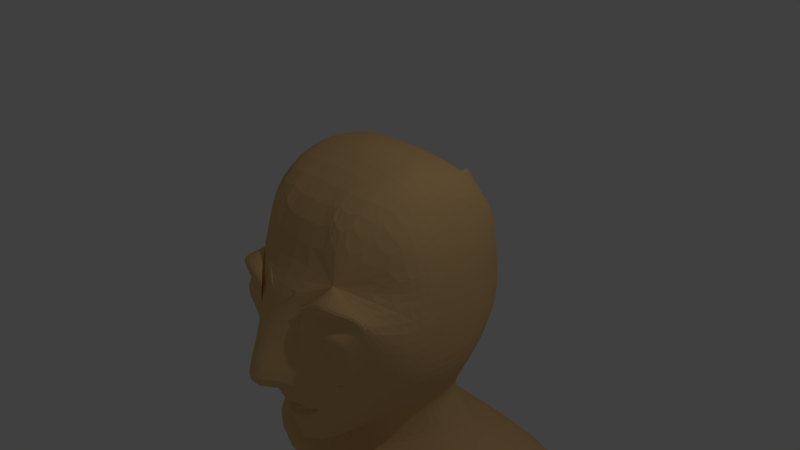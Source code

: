 # Source: shan.blend  (saved by Blender 2.78.0; exported with 4.5.12 LTS)
import bpy
from mathutils import Matrix  # noqa: F401  (used for matrix-valued properties, if any)

bpy.ops.wm.read_factory_settings(use_empty=True)
scene = bpy.context.scene
scene.name = 'Scene'

# ---- collections
col_collection_1 = bpy.data.collections.new('Collection 1'); scene.collection.children.link(col_collection_1)

# ---- materials (node trees are filled in below, after node groups)
mat_face = bpy.data.materials.new('face')
mat_face.alpha_threshold = 0.0
mat_face.use_transparent_shadow = False
mat_face.diffuse_color = (0.8, 0.5118, 0.2289, 1.0)
mat_face.roughness = 0.5
mat_face.line_color = (0.0, 0.0, 0.0, 1.0)
mat_eye = bpy.data.materials.new('eye')
mat_eye.alpha_threshold = 0.0
mat_eye.use_transparent_shadow = False
mat_eye.diffuse_color = (0.7744, 0.8, 0.4848, 1.0)
mat_eye.roughness = 0.5

# ---- material node trees

# ---- world
world_world = bpy.data.worlds.new('World'); scene.world = world_world
world_world.color = (0.05088, 0.05088, 0.05088)
world_world.use_sun_shadow = False
world_world.sun_shadow_jitter_overblur = 0.0
world_world.cycles.sampling_method = 'MANUAL'

# ---- cameras
cam_camera = bpy.data.cameras.new('Camera')
cam_camera.clip_end = 100.0
cam_camera.lens = 35.0
cam_camera.sensor_width = 32.0
cam_camera.sensor_height = 18.0
cam_camera.ortho_scale = 7.314
cam_camera.dof.focus_distance = 0.0
cam_camera.dof.aperture_fstop = 128.0

# ---- lights
light_lamp = bpy.data.lights.new('Lamp', 'POINT')
light_lamp.transmission_factor = 0.0
light_lamp.cutoff_distance = 30.0
light_lamp.energy = 100.0
light_lamp.shadow_buffer_clip_start = 1.001
light_lamp.shadow_soft_size = 0.1
light_lamp.shadow_maximum_resolution = 0.006
light_lamp.use_absolute_resolution = True

# ---- meshes
me_cube = bpy.data.meshes.new('Cube')
me_cube.from_pydata([(0.0, -0.002131, -1.28), (0.3964, 0.111, -1.079), (0.0, -0.7265, -1.284), (0.0, 1.723, -1.773), (0.6038, 0.4543, -1.034), (0.0, 0.1214, 1.665), (0.0, 0.4577, 1.64), (0.0, -0.7978, 0.5724), (0.3626, 0.1222, 1.626), (0.3995, 0.5172, 1.597), (0.9794, 0.6842, 0.01122), (0.9695, 0.1654, 0.7986), (0.9274, 0.5693, -0.4333), (0.9758, 0.6235, 0.8646), (0.5351, -0.3142, -0.7722), (0.0, -0.8592, 0.3237), (0.6176, -0.4019, -0.3742), (1.599, 0.702, -1.842), (1.039, 0.6491, -1.592), (0.0, 1.361, 0.006289), (0.4782, 1.33, 0.008753), (0.0, 1.226, -0.4085), (0.7387, 0.5295, -1.348), (0.0, 1.33, 0.464), (0.4594, 1.3, 0.4151), (0.4636, 1.176, -0.3977), (0.6718, 0.4979, -1.192), (1.595, -0.1224, -1.828), (0.5644, 0.9418, -0.909), (0.0, 1.083, -0.8839), (1.096, 0.2648, -1.623), (0.7606, 1.07, -0.3227), (0.8049, 1.23, 0.01053), (0.7606, 1.236, 0.4144), (0.4768, 0.1803, -1.451), (0.3289, 0.0886, -1.348), (0.0, -0.6111, -1.839), (0.0, -0.4163, -1.656), (0.0, -0.04206, -1.556), (0.0, 0.0882, -1.415), (1.608, 1.592, -1.662), (0.8467, 1.116, -1.52), (0.7584, 1.024, -1.337), (0.6464, 0.9564, -1.109), (0.8724, 0.6164, 1.262), (0.8868, 0.181, 1.232), (0.8858, -0.2426, 1.05), (0.4699, 1.202, 0.9634), (0.0, 1.162, -1.099), (0.0, 1.264, -1.31), (0.0, 1.38, -1.499), (0.0, 1.854, -2.052), (1.656, 1.718, -1.989), (0.0, 0.9013, -1.931), (1.66, 0.8282, -2.125), (0.0, 1.22, 1.002), (1.601, 0.01216, -2.114), (0.0, -0.4735, -2.119), (0.6049, 0.6862, -0.9843), (0.0, 0.8343, 1.519), (0.4228, 0.8378, 1.502), (0.894, 0.9572, -0.00439), (0.856, 0.8374, -0.4441), (0.9264, 0.9285, 0.7573), (1.603, 1.147, -1.752), (0.6602, 0.7271, -1.151), (0.9426, 0.8826, -1.556), (0.7492, 0.7766, -1.342), (0.8618, 0.9247, 1.179), (0.0, 1.378, -1.992), (1.658, 1.273, -2.057), (0.7054, 0.4496, -0.8113), (0.7134, 0.5398, 1.452), (0.6624, 0.1224, 1.533), (0.6586, 1.28, 0.009642), (0.6243, 1.268, 0.4148), (0.6279, 1.123, -0.3602), (0.64, 0.93, -0.7787), (0.6412, 0.8558, 1.437), (0.6903, 0.6863, -0.8083), (0.1536, -1.196, -0.2594), (0.2989, -0.9273, -0.3104), (0.7979, 1.193, 0.88), (0.0, -1.296, -0.2357), (0.5497, 0.1215, 1.599), (0.6144, 0.5156, 1.512), (0.0, -0.2212, -1.154), (0.2764, -0.8118, 0.3675), (0.3322, -0.1334, -1.125), (0.2748, -0.6376, 1.228), (0.9748, -0.1803, 0.01561), (0.945, -0.1693, 0.6906), (0.7578, -0.1706, -0.4022), (0.7288, -0.3154, 1.189), (0.5577, -0.1617, -0.7876), (0.2047, -0.4402, -1.201), (0.5616, 0.1164, -0.8057), (0.5421, 1.284, 0.415), (0.959, 0.1425, 0.03216), (0.5482, 1.149, -0.3784), (0.5176, -0.5437, 1.222), (0.5666, 0.8425, 1.462), (0.5751, 1.303, 0.00923), (0.0, -0.5956, 1.241), (0.152, -0.7627, -0.5945), (0.541, -0.5281, -0.3588), (0.0, -0.8825, -0.3465), (0.4348, -0.482, -0.7181), (0.208, -0.5778, -0.8997), (0.0, -0.7419, -0.957), (0.3045, -0.6489, -0.6129), (0.2031, -0.6784, -0.7452), (0.2396, -0.7503, -0.6337), (0.0, -0.7801, -0.7912), (0.0, -0.8183, -0.6253), (0.1262, -0.6866, -0.7786), (0.7117, -0.5774, 0.37), (0.6492, -0.7259, 0.5321), (0.5282, -0.7854, 0.5615), (0.4418, -0.7918, 0.5335), (0.482, -0.7801, 0.2921), (0.639, -0.7198, 0.323), (0.7222, -0.5969, 0.48), (0.8558, 0.1295, -0.475), (0.6328, 1.198, 0.9367), (0.5544, 1.2, 0.9496), (0.56, 0.8418, 1.463), (0.9885, 0.6403, 0.5794), (0.464, 1.308, 0.3151), (0.0, 1.338, 0.3427), (0.7708, 1.235, 0.3217), (0.9139, 0.9357, 0.4982), (0.6325, 1.271, 0.3185), (0.9325, -0.1744, 0.4901), (0.5501, 1.289, 0.3169), (0.9767, 0.1573, 0.5548), (0.4738, -0.7731, 0.2207), (0.1347, -0.8501, 0.3127), (0.3901, -0.7811, 0.6084), (0.6906, -0.721, 0.6257), (0.5246, -0.7778, 0.6611), (0.6998, -0.7057, 0.2602), (0.8745, -0.5189, 0.4643), (0.7499, -0.5656, 0.3137), (0.1329, -0.7838, 0.6323), (0.2346, -0.8209, 0.3489), (0.269, -0.8018, 0.4911), (0.3048, -0.7912, 0.4608), (0.3255, -0.8029, 0.281), (0.7795, -0.5726, 0.4303), (0.79, -0.6174, 0.5578), (0.3587, -0.7964, 0.3214), (0.3589, -0.8284, -0.3224), (0.5359, -0.4377, -0.5278), (0.1295, -0.6616, -0.8265), (0.0, -0.768, -0.8434), (0.1633, -0.7804, -0.5446), (0.2565, -0.764, -0.5856), (0.4058, -0.6141, -0.5672), (0.2262, -0.6476, -0.782), (0.0, -0.8304, -0.5728), (0.1184, -0.7039, -0.6017), (0.2167, -0.6252, -0.6183), (0.163, -0.6508, -0.6996), (0.186, -0.67, -0.6268), (0.0, -0.7326, -0.7677), (0.0, -0.7633, -0.6343), (0.09855, -0.6551, -0.7256), (0.09976, -0.6391, -0.7551), (0.0, -0.7401, -0.7353), (0.1256, -0.7152, -0.5711), (0.2131, -0.7028, -0.6103), (0.2781, -0.6014, -0.5894), (0.1766, -0.6309, -0.7217), (0.0, -0.7708, -0.6018), (0.08498, -0.638, -0.616), (0.1234, -0.6072, -0.6225), (0.1024, -0.6172, -0.6543), (0.1114, -0.6247, -0.6258), (0.0, -0.6612, -0.6288), (0.0772, -0.6189, -0.6645), (0.0, -0.6521, -0.6683)], [(75, 124), (144, 146), (97, 125), (24, 47), (126, 78), (47, 124), (105, 153)], [(64, 17, 54, 70), (3, 40, 52, 51), (79, 77, 31, 62), (5, 8, 9, 6), (124, 125, 101, 78), (73, 45, 44, 72), (5, 103, 89, 8), (61, 62, 31, 32), (11, 13, 44, 45), (20, 19, 129, 128), (140, 139, 150, 142, 133, 91, 46, 93, 100, 89, 103, 7, 144, 137, 145, 146, 138), (16, 143, 141, 105), (67, 22, 18, 66), (48, 43, 42, 49), (30, 37, 36, 27), (58, 4, 26, 65), (66, 18, 17, 64), (34, 38, 37, 30), (49, 42, 41, 50), (65, 26, 22, 67), (35, 39, 38, 34), (29, 28, 43, 48), (50, 41, 40, 3), (1, 0, 39, 35), (74, 102, 134, 132), (60, 47, 55, 59), (19, 20, 25, 21), (21, 25, 28, 29), (74, 32, 31, 76), (76, 31, 77), (22, 34, 30, 18), (4, 1, 35, 26), (27, 36, 57, 56), (17, 27, 56, 54), (18, 30, 27, 17), (69, 51, 52, 70), (26, 35, 34, 22), (57, 53, 54, 56), (53, 69, 70, 54), (43, 65, 67, 42), (41, 66, 64, 40), (28, 58, 65, 43), (42, 67, 66, 41), (13, 63, 68, 44), (61, 32, 130, 131), (10, 12, 62, 61), (72, 44, 68, 78), (6, 9, 60, 59), (71, 79, 62, 12), (40, 64, 70, 52), (28, 77, 79, 58), (9, 85, 101, 60), (25, 99, 28), (20, 102, 99, 25), (60, 101, 125, 47), (8, 84, 85, 9), (96, 94, 88, 1), (1, 4, 71, 96), (85, 84, 73, 72), (15, 137, 144, 7), (8, 89, 100, 84), (11, 45, 46, 91), (73, 93, 46, 45), (0, 1, 88, 86), (106, 81, 80), (95, 108, 109, 2), (152, 148, 145, 81), (101, 85, 72, 78), (124, 78, 68, 82), (14, 107, 108, 95), (99, 102, 74, 76), (98, 10, 127, 135), (84, 100, 93, 73), (28, 99, 76, 77), (134, 128, 24, 97), (130, 132, 75, 33), (135, 127, 13, 11), (132, 134, 97, 75), (127, 131, 63, 13), (128, 129, 23, 24), (131, 130, 33, 63), (158, 159, 108, 107), (81, 157, 158, 152), (108, 159, 154, 155, 109), (16, 105, 152, 158, 107, 153), (123, 12, 10, 98), (90, 92, 123, 98), (123, 96, 71, 12), (92, 90, 143, 16), (14, 95, 88, 94), (124, 82, 33, 75, 97, 24, 23, 55, 47, 125), (79, 71, 4, 58), (33, 82, 68, 63), (102, 20, 128, 134), (32, 74, 132, 130), (10, 61, 131, 127), (98, 135, 133, 90), (11, 91, 133, 135), (86, 88, 95, 2), (80, 83, 106), (87, 151, 120, 121, 116, 149, 122, 117, 118, 119, 147), (120, 151, 148, 136), (87, 147, 146, 145), (118, 117, 139, 140), (119, 118, 140, 138), (117, 122, 150, 139), (121, 120, 136, 141), (116, 121, 141, 143), (123, 92, 94, 96), (146, 147, 119, 138), (142, 149, 116, 143), (150, 122, 149, 142), (148, 151, 87, 145), (142, 143, 90, 133), (105, 136, 148, 152), (83, 80, 137, 15), (80, 81, 145, 137), (105, 141, 136), (110, 112, 171, 172), (160, 156, 157, 81, 106), (16, 153, 92), (92, 153, 14, 94), (14, 153, 107), (115, 113, 155, 154), (104, 112, 157, 156), (110, 111, 159, 158), (111, 115, 154, 159), (112, 110, 158, 157), (114, 104, 156, 160), (163, 162, 176, 177), (111, 110, 172, 173), (113, 115, 168, 165), (104, 114, 174, 170), (115, 111, 173, 168), (112, 104, 170, 171), (167, 169, 165, 168), (161, 164, 171, 170), (162, 163, 173, 172), (163, 167, 168, 173), (164, 162, 172, 171), (166, 161, 170, 174), (181, 180, 177, 176, 178, 175, 179), (169, 167, 180, 181), (161, 166, 179, 175), (167, 163, 177, 180), (164, 161, 175, 178), (162, 164, 178, 176)])
me_cube.materials.append(mat_face)
me_cube.use_remesh_preserve_volume = False
me_cube.use_remesh_preserve_attributes = False
me_cube.use_mirror_vertex_groups = False
me_cube.update()
me_sphere = bpy.data.meshes.new('Sphere')
me_sphere.from_pydata([(0.01027, 0.2439, 0.02224), (0.05281, 0.2355, 0.04293), (0.09332, 0.218, 0.06198), (0.1302, 0.1922, 0.07864), (0.1622, 0.1589, 0.09228), (0.1879, 0.1196, 0.1024), (0.2063, 0.07569, 0.1085), (0.2169, 0.02885, 0.1105), (0.2191, -0.01909, 0.1083), (0.2129, -0.06631, 0.1019), (0.1985, -0.111, 0.09152), (0.1764, -0.1514, 0.07767), (0.1476, -0.1859, 0.06084), (0.1132, -0.2134, 0.04166), (0.07435, -0.2326, 0.02089), (0.005289, 0.2432, 0.03015), (0.04304, 0.2341, 0.05845), (0.07914, 0.216, 0.08451), (0.1122, 0.1897, 0.1073), (0.1409, 0.156, 0.126), (0.1643, 0.1163, 0.1398), (0.1813, 0.07221, 0.1483), (0.1913, 0.0253, 0.1511), (0.194, -0.02257, 0.148), (0.1893, -0.06958, 0.1393), (0.1772, -0.1139, 0.1252), (0.1584, -0.1539, 0.1063), (0.1335, -0.1879, 0.08337), (0.1034, -0.2147, 0.05718), (0.06937, -0.2333, 0.0288), (-0.001125, 0.2423, 0.03693), (0.03046, 0.2324, 0.07175), (0.06088, 0.2135, 0.1038), (0.08895, 0.1865, 0.1319), (0.1136, 0.1522, 0.1549), (0.1339, 0.1122, 0.1719), (0.149, 0.06778, 0.1824), (0.1585, 0.02079, 0.1858), (0.1618, -0.027, 0.1821), (0.1589, -0.07376, 0.1714), (0.1499, -0.1177, 0.1541), (0.1352, -0.1571, 0.1309), (0.1152, -0.1904, 0.1027), (0.09082, -0.2165, 0.07048), (0.06295, -0.2342, 0.03558), (-0.008726, 0.2413, 0.04231), (0.01555, 0.2303, 0.08231), (0.03923, 0.2106, 0.1192), (0.0614, 0.1827, 0.1514), (0.08121, 0.1478, 0.1779), (0.0979, 0.1073, 0.1975), (0.1108, 0.06256, 0.2095), (0.1195, 0.01547, 0.2134), (0.1236, -0.03222, 0.2092), (0.1229, -0.07867, 0.1969), (0.1175, -0.1221, 0.1771), (0.1076, -0.1608, 0.1504), (0.09355, -0.1934, 0.118), (0.07591, -0.2185, 0.08105), (0.05535, -0.2352, 0.04097), (-0.01722, 0.2401, 0.0461), (-0.001118, 0.2281, 0.08974), (0.01503, 0.2073, 0.1299), (0.0306, 0.1785, 0.1651), (0.045, 0.1429, 0.194), (0.05766, 0.1018, 0.2154), (0.06811, 0.05676, 0.2285), (0.07594, 0.009556, 0.2328), (0.08086, -0.03802, 0.2282), (0.08266, -0.08413, 0.2149), (0.08129, -0.127, 0.1932), (0.0768, -0.165, 0.1642), (0.06935, -0.1967, 0.1288), (0.05924, -0.2208, 0.08847), (0.04686, -0.2364, 0.04475), (-0.02629, 0.2389, 0.04814), (-0.0189, 0.2257, 0.09374), (-0.01079, 0.2038, 0.1357), (-0.002261, 0.1741, 0.1725), (0.006354, 0.1377, 0.2027), (0.01472, 0.09599, 0.225), (0.02253, 0.0506, 0.2388), (0.02947, 0.003277, 0.2433), (0.03528, -0.04418, 0.2385), (0.03973, -0.08993, 0.2245), (0.04265, -0.1322, 0.2019), (0.04394, -0.1695, 0.1716), (0.04353, -0.2002, 0.1346), (0.04146, -0.2232, 0.09248), (0.03779, -0.2376, 0.04679), (-0.03558, 0.2376, 0.04836), (-0.03712, 0.2232, 0.09417), (-0.03724, 0.2002, 0.1364), (-0.03592, 0.1696, 0.1733), (-0.03323, 0.1324, 0.2036), (-0.02926, 0.09007, 0.2261), (-0.02416, 0.04432, 0.2399), (-0.01814, -0.003129, 0.2444), (-0.01142, -0.05046, 0.2396), (-0.004256, -0.09585, 0.2255), (0.003068, -0.1376, 0.2028), (0.01027, -0.174, 0.1723), (0.01708, -0.2037, 0.1352), (0.02324, -0.2256, 0.0929), (0.0285, -0.2389, 0.04701), (-0.04473, 0.2364, 0.04674), (-0.05507, 0.2208, 0.091), (-0.0633, 0.1967, 0.1318), (-0.0691, 0.1651, 0.1675), (-0.07223, 0.1271, 0.1967), (-0.0726, 0.08426, 0.2184), (-0.07017, 0.03816, 0.2317), (-0.06505, -0.009414, 0.2361), (-0.05743, -0.05662, 0.2315), (-0.0476, -0.1017, 0.2179), (-0.03594, -0.1428, 0.196), (-0.0229, -0.1784, 0.1665), (-0.008977, -0.2072, 0.1306), (0.005288, -0.228, 0.08973), (0.01935, -0.2401, 0.04539), (-0.05339, 0.2353, 0.04335), (-0.07207, 0.2186, 0.08435), (-0.08797, 0.1935, 0.1221), (-0.1005, 0.1609, 0.1552), (-0.1092, 0.1222, 0.1823), (-0.1136, 0.07879, 0.2024), (-0.1137, 0.03235, 0.2147), (-0.1095, -0.01534, 0.2188), (-0.101, -0.06243, 0.2144), (-0.08863, -0.1071, 0.2019), (-0.07286, -0.1477, 0.1815), (-0.0543, -0.1826, 0.1542), (-0.03365, -0.2105, 0.121), (-0.01171, -0.2303, 0.08309), (0.01069, -0.2412, 0.04201), (-0.06124, 0.2342, 0.03833), (-0.08745, 0.2165, 0.07449), (-0.1103, 0.1905, 0.1078), (-0.1289, 0.1572, 0.137), (-0.1426, 0.1178, 0.1609), (-0.1508, 0.07386, 0.1786), (-0.1532, 0.02712, 0.1894), (-0.1497, -0.02067, 0.193), (-0.1404, -0.06766, 0.1892), (-0.1258, -0.1121, 0.1781), (-0.1063, -0.1521, 0.1601), (-0.08273, -0.1864, 0.136), (-0.05599, -0.2135, 0.1067), (-0.02709, -0.2323, 0.07323), (0.002842, -0.2423, 0.03698), (-0.06796, 0.2333, 0.03185), (-0.1006, 0.2148, 0.06179), (-0.1295, 0.188, 0.08936), (-0.1533, 0.1539, 0.1135), (-0.1712, 0.114, 0.1333), (-0.1826, 0.06967, 0.1479), (-0.187, 0.02266, 0.1569), (-0.1841, -0.02521, 0.1598), (-0.1742, -0.07212, 0.1566), (-0.1576, -0.1163, 0.1474), (-0.1349, -0.1559, 0.1325), (-0.1071, -0.1896, 0.1125), (-0.07513, -0.216, 0.08822), (-0.04028, -0.2341, 0.06053), (-0.003879, -0.2432, 0.03051), (-0.0733, 0.2326, 0.02418), (-0.1111, 0.2134, 0.04675), (-0.1447, 0.186, 0.06751), (-0.1726, 0.1514, 0.08569), (-0.194, 0.111, 0.1006), (-0.2079, 0.06637, 0.1116), (-0.2138, 0.01916, 0.1183), (-0.2115, -0.02878, 0.1205), (-0.2011, -0.07562, 0.118), (-0.1829, -0.1196, 0.1111), (-0.1577, -0.1589, 0.09981), (-0.1264, -0.1921, 0.08472), (-0.09034, -0.218, 0.06637), (-0.05075, -0.2354, 0.04548), (-0.009221, -0.2439, 0.02284), (-0.07706, 0.2322, 0.01561), (-0.1185, 0.2125, 0.02992), (-0.1554, 0.1846, 0.04309), (-0.1863, 0.1497, 0.05461), (-0.21, 0.109, 0.06402), (-0.2257, 0.06409, 0.07098), (-0.2327, 0.01675, 0.0752), (-0.2307, -0.03125, 0.07654), (-0.2199, -0.07804, 0.07494), (-0.2007, -0.1218, 0.07045), (-0.1737, -0.1609, 0.06326), (-0.1401, -0.1939, 0.05364), (-0.101, -0.2193, 0.04195), (-0.05812, -0.2364, 0.02866), (-0.01298, -0.2443, 0.01426), (-0.07908, 0.2319, 0.006456), (-0.1225, 0.212, 0.01198), (-0.1611, 0.1839, 0.01704), (-0.1936, 0.1488, 0.02145), (-0.2186, 0.1079, 0.02503), (-0.2353, 0.06293, 0.02765), (-0.2429, 0.01551, 0.02921), (-0.2411, -0.03251, 0.02964), (-0.2301, -0.07928, 0.02894), (-0.2103, -0.123, 0.02713), (-0.1823, -0.162, 0.02427), (-0.1474, -0.1948, 0.02048), (-0.1068, -0.22, 0.0159), (-0.06209, -0.2369, 0.01071), (-0.015, -0.2446, 0.005111), (-0.0793, 0.2319, -0.002916), (-0.1229, 0.212, -0.006405), (-0.1617, 0.1839, -0.009648), (-0.1944, 0.1488, -0.01252), (-0.2196, 0.1079, -0.01491), (-0.2363, 0.06291, -0.01673), (-0.244, 0.01549, -0.01791), (-0.2422, -0.03252, -0.01839), (-0.2312, -0.07929, -0.01817), (-0.2113, -0.123, -0.01725), (-0.1833, -0.162, -0.01567), (-0.1482, -0.1948, -0.01349), (-0.1074, -0.22, -0.01079), (-0.06252, -0.2369, -0.007671), (-0.01522, -0.2446, -0.00426), (-0.0777, 0.2321, -0.01215), (-0.1197, 0.2125, -0.02452), (-0.1572, 0.1846, -0.03594), (-0.1886, 0.1496, -0.04599), (-0.2128, 0.1089, -0.05426), (-0.2287, 0.06405, -0.06046), (-0.2359, 0.0167, -0.06432), (-0.234, -0.03129, -0.06572), (-0.2232, -0.07808, -0.06459), (-0.2037, -0.1219, -0.06098), (-0.1765, -0.161, -0.05503), (-0.1424, -0.1939, -0.04696), (-0.1029, -0.2194, -0.03708), (-0.05939, -0.2364, -0.02578), (-0.01362, -0.2444, -0.01349), (-0.07435, 0.2326, -0.02089), (-0.1132, 0.2134, -0.04166), (-0.1476, 0.1859, -0.06083), (-0.1764, 0.1514, -0.07767), (-0.1985, 0.111, -0.09152), (-0.2129, 0.06631, -0.1018), (-0.2191, 0.01909, -0.1083), (-0.2169, -0.02885, -0.1105), (-0.2063, -0.07569, -0.1085), (-0.1879, -0.1196, -0.1024), (-0.1622, -0.1589, -0.09228), (-0.1302, -0.1922, -0.07864), (-0.09332, -0.218, -0.06197), (-0.05281, -0.2355, -0.04293), (-0.01027, -0.2439, -0.02223), (-0.06937, 0.2333, -0.0288), (-0.1034, 0.2147, -0.05718), (-0.1335, 0.1879, -0.08337), (-0.1584, 0.1539, -0.1063), (-0.1772, 0.1139, -0.1252), (-0.1893, 0.06958, -0.1393), (-0.194, 0.02257, -0.148), (-0.1913, -0.0253, -0.1511), (-0.1813, -0.07221, -0.1483), (-0.1643, -0.1163, -0.1398), (-0.1409, -0.156, -0.126), (-0.1122, -0.1897, -0.1073), (-0.07914, -0.216, -0.08451), (-0.04304, -0.2341, -0.05845), (-0.005289, -0.2432, -0.03015), (-0.06295, 0.2342, -0.03558), (-0.09082, 0.2165, -0.07048), (-0.1152, 0.1904, -0.1027), (-0.1352, 0.1571, -0.1309), (-0.1499, 0.1177, -0.1541), (-0.1589, 0.07376, -0.1714), (-0.1618, 0.027, -0.1821), (-0.1585, -0.02079, -0.1858), (-0.149, -0.06778, -0.1824), (-0.1339, -0.1122, -0.1719), (-0.1136, -0.1522, -0.1549), (-0.08895, -0.1865, -0.1319), (-0.06088, -0.2135, -0.1038), (-0.03046, -0.2324, -0.07175), (0.001125, -0.2423, -0.03693), (-0.05535, 0.2352, -0.04097), (-0.07591, 0.2185, -0.08105), (-0.09355, 0.1934, -0.118), (-0.1076, 0.1608, -0.1504), (-0.1175, 0.1221, -0.1771), (-0.1229, 0.07867, -0.1969), (-0.1236, 0.03222, -0.2092), (-0.1195, -0.01547, -0.2134), (-0.1108, -0.06256, -0.2095), (-0.0979, -0.1073, -0.1975), (-0.08121, -0.1478, -0.1778), (-0.0614, -0.1827, -0.1514), (-0.03923, -0.2106, -0.1192), (-0.01555, -0.2303, -0.08231), (0.008726, -0.2413, -0.04231), (-0.03267, 0.2429, 0.0006859), (-0.04686, 0.2364, -0.04475), (-0.05924, 0.2208, -0.08847), (-0.06935, 0.1967, -0.1288), (-0.0768, 0.165, -0.1642), (-0.08129, 0.127, -0.1932), (-0.08266, 0.08413, -0.2149), (-0.08086, 0.03802, -0.2282), (-0.07594, -0.009556, -0.2328), (-0.06811, -0.05676, -0.2285), (-0.05766, -0.1018, -0.2154), (-0.045, -0.1429, -0.194), (-0.0306, -0.1785, -0.1651), (-0.01503, -0.2073, -0.1299), (0.001118, -0.2281, -0.08974), (0.01722, -0.2401, -0.0461), (-0.03779, 0.2376, -0.04679), (-0.04146, 0.2232, -0.09247), (-0.04353, 0.2002, -0.1346), (-0.04394, 0.1695, -0.1716), (-0.04265, 0.1322, -0.2019), (-0.03973, 0.08993, -0.2245), (-0.03528, 0.04418, -0.2385), (-0.02947, -0.003276, -0.2433), (-0.02253, -0.0506, -0.2388), (-0.01472, -0.09599, -0.225), (-0.006354, -0.1377, -0.2027), (0.002261, -0.1741, -0.1725), (0.01079, -0.2038, -0.1357), (0.0189, -0.2257, -0.09374), (0.02629, -0.2389, -0.04814), (-0.0285, 0.2389, -0.04701), (-0.02324, 0.2256, -0.0929), (-0.01709, 0.2037, -0.1352), (-0.01027, 0.174, -0.1723), (-0.003068, 0.1376, -0.2028), (0.004256, 0.09585, -0.2255), (0.01142, 0.05046, -0.2396), (0.01814, 0.003129, -0.2444), (0.02416, -0.04432, -0.2398), (0.02926, -0.09007, -0.2261), (0.03323, -0.1324, -0.2036), (0.03592, -0.1696, -0.1733), (0.03724, -0.2002, -0.1364), (0.03712, -0.2232, -0.09417), (0.03558, -0.2376, -0.04835), (-0.01935, 0.2401, -0.04539), (-0.005288, 0.228, -0.08973), (0.008977, 0.2072, -0.1306), (0.0229, 0.1784, -0.1665), (0.03594, 0.1428, -0.196), (0.0476, 0.1017, -0.2179), (0.05743, 0.05662, -0.2315), (0.06505, 0.009414, -0.2361), (0.07017, -0.03816, -0.2317), (0.0726, -0.08426, -0.2184), (0.07223, -0.1271, -0.1967), (0.0691, -0.1651, -0.1675), (0.0633, -0.1967, -0.1318), (0.05507, -0.2208, -0.09099), (0.04473, -0.2364, -0.04674), (-0.01069, 0.2412, -0.04201), (0.01171, 0.2303, -0.08309), (0.03365, 0.2105, -0.121), (0.0543, 0.1826, -0.1542), (0.07286, 0.1477, -0.1815), (0.08863, 0.1071, -0.2019), (0.101, 0.06243, -0.2144), (0.1095, 0.01534, -0.2188), (0.1137, -0.03235, -0.2147), (0.1136, -0.07879, -0.2024), (0.1092, -0.1222, -0.1823), (0.1005, -0.1609, -0.1552), (0.08797, -0.1935, -0.1221), (0.07207, -0.2186, -0.08435), (0.05339, -0.2353, -0.04335), (-0.002842, 0.2423, -0.03698), (0.02709, 0.2323, -0.07323), (0.05599, 0.2135, -0.1067), (0.08273, 0.1864, -0.136), (0.1063, 0.1521, -0.1601), (0.1258, 0.1121, -0.178), (0.1404, 0.06766, -0.1892), (0.1497, 0.02067, -0.193), (0.1532, -0.02712, -0.1894), (0.1508, -0.07386, -0.1786), (0.1426, -0.1178, -0.1609), (0.1289, -0.1572, -0.137), (0.1103, -0.1905, -0.1078), (0.08745, -0.2165, -0.07449), (0.06124, -0.2342, -0.03832), (0.003879, 0.2432, -0.03051), (0.04028, 0.2341, -0.06053), (0.07513, 0.216, -0.08822), (0.1071, 0.1896, -0.1125), (0.1349, 0.1559, -0.1325), (0.1576, 0.1163, -0.1474), (0.1742, 0.07212, -0.1566), (0.1841, 0.02521, -0.1598), (0.187, -0.02266, -0.1569), (0.1826, -0.06967, -0.1479), (0.1712, -0.114, -0.1333), (0.1533, -0.1539, -0.1135), (0.1295, -0.188, -0.08936), (0.1006, -0.2148, -0.06179), (0.06796, -0.2333, -0.03185), (0.00922, 0.2439, -0.02283), (0.05075, 0.2354, -0.04548), (0.09034, 0.218, -0.06637), (0.1264, 0.1921, -0.08472), (0.1577, 0.1589, -0.09981), (0.1829, 0.1196, -0.1111), (0.2011, 0.07562, -0.118), (0.2115, 0.02878, -0.1205), (0.2138, -0.01916, -0.1183), (0.2079, -0.06637, -0.1116), (0.194, -0.111, -0.1006), (0.1726, -0.1514, -0.08569), (0.1447, -0.186, -0.06751), (0.1111, -0.2134, -0.04674), (0.0733, -0.2326, -0.02418), (0.01298, 0.2443, -0.01426), (0.05812, 0.2364, -0.02866), (0.101, 0.2193, -0.04195), (0.1401, 0.1939, -0.05364), (0.1737, 0.1609, -0.06326), (0.2007, 0.1218, -0.07045), (0.2199, 0.07804, -0.07493), (0.2307, 0.03125, -0.07654), (0.2327, -0.01675, -0.0752), (0.2257, -0.06409, -0.07098), (0.21, -0.109, -0.06402), (0.1863, -0.1497, -0.05461), (0.1554, -0.1846, -0.04309), (0.1185, -0.2125, -0.02992), (0.07705, -0.2322, -0.0156), (0.015, 0.2446, -0.00511), (0.06209, 0.2369, -0.01071), (0.1068, 0.22, -0.0159), (0.1474, 0.1948, -0.02048), (0.1823, 0.162, -0.02427), (0.2103, 0.123, -0.02712), (0.2301, 0.07928, -0.02894), (0.2411, 0.03251, -0.02964), (0.2429, -0.01551, -0.02921), (0.2353, -0.06293, -0.02765), (0.2186, -0.1079, -0.02503), (0.1936, -0.1488, -0.02144), (0.1611, -0.1839, -0.01704), (0.1225, -0.212, -0.01198), (0.07908, -0.2319, -0.006455), (0.01522, 0.2446, 0.004261), (0.06252, 0.2369, 0.007673), (0.1074, 0.22, 0.01079), (0.1482, 0.1948, 0.01349), (0.1833, 0.162, 0.01567), (0.2113, 0.123, 0.01726), (0.2312, 0.07929, 0.01817), (0.2422, 0.03252, 0.01839), (0.244, -0.01549, 0.01791), (0.2363, -0.06291, 0.01673), (0.2196, -0.1079, 0.01491), (0.1944, -0.1488, 0.01252), (0.1617, -0.1839, 0.009649), (0.1229, -0.212, 0.006406), (0.0793, -0.2319, 0.002917), (0.01362, 0.2444, 0.01349), (0.05939, 0.2364, 0.02578), (0.1029, 0.2194, 0.03708), (0.1424, 0.1939, 0.04696), (0.1765, 0.161, 0.05503), (0.2037, 0.1219, 0.06098), (0.2232, 0.07808, 0.06459), (0.234, 0.03129, 0.06572), (0.2359, -0.0167, 0.06433), (0.2287, -0.06405, 0.06046), (0.2128, -0.1089, 0.05427), (0.1886, -0.1496, 0.04599), (0.1572, -0.1846, 0.03594), (0.1197, -0.2125, 0.02452), (0.0777, -0.2321, 0.01215), (0.03267, -0.2429, -0.0006849)], [], [(479, 478, 12, 13), (472, 471, 5, 6), (480, 479, 13, 14), (473, 472, 6, 7), (466, 300, 0), (481, 480, 14), (474, 473, 7, 8), (467, 466, 0, 1), (475, 474, 8, 9), (468, 467, 1, 2), (476, 475, 9, 10), (469, 468, 2, 3), (477, 476, 10, 11), (470, 469, 3, 4), (478, 477, 11, 12), (471, 470, 4, 5), (12, 11, 26, 27), (5, 4, 19, 20), (13, 12, 27, 28), (6, 5, 20, 21), (14, 13, 28, 29), (7, 6, 21, 22), (0, 300, 15), (481, 14, 29), (8, 7, 22, 23), (1, 0, 15, 16), (9, 8, 23, 24), (2, 1, 16, 17), (10, 9, 24, 25), (3, 2, 17, 18), (11, 10, 25, 26), (4, 3, 18, 19), (16, 15, 30, 31), (24, 23, 38, 39), (17, 16, 31, 32), (25, 24, 39, 40), (18, 17, 32, 33), (26, 25, 40, 41), (19, 18, 33, 34), (27, 26, 41, 42), (20, 19, 34, 35), (28, 27, 42, 43), (21, 20, 35, 36), (29, 28, 43, 44), (22, 21, 36, 37), (15, 300, 30), (481, 29, 44), (23, 22, 37, 38), (35, 34, 49, 50), (43, 42, 57, 58), (36, 35, 50, 51), (44, 43, 58, 59), (37, 36, 51, 52), (30, 300, 45), (481, 44, 59), (38, 37, 52, 53), (31, 30, 45, 46), (39, 38, 53, 54), (32, 31, 46, 47), (40, 39, 54, 55), (33, 32, 47, 48), (41, 40, 55, 56), (34, 33, 48, 49), (42, 41, 56, 57), (54, 53, 68, 69), (47, 46, 61, 62), (55, 54, 69, 70), (48, 47, 62, 63), (56, 55, 70, 71), (49, 48, 63, 64), (57, 56, 71, 72), (50, 49, 64, 65), (58, 57, 72, 73), (51, 50, 65, 66), (59, 58, 73, 74), (52, 51, 66, 67), (45, 300, 60), (481, 59, 74), (53, 52, 67, 68), (46, 45, 60, 61), (73, 72, 87, 88), (66, 65, 80, 81), (74, 73, 88, 89), (67, 66, 81, 82), (60, 300, 75), (481, 74, 89), (68, 67, 82, 83), (61, 60, 75, 76), (69, 68, 83, 84), (62, 61, 76, 77), (70, 69, 84, 85), (63, 62, 77, 78), (71, 70, 85, 86), (64, 63, 78, 79), (72, 71, 86, 87), (65, 64, 79, 80), (77, 76, 91, 92), (85, 84, 99, 100), (78, 77, 92, 93), (86, 85, 100, 101), (79, 78, 93, 94), (87, 86, 101, 102), (80, 79, 94, 95), (88, 87, 102, 103), (81, 80, 95, 96), (89, 88, 103, 104), (82, 81, 96, 97), (75, 300, 90), (481, 89, 104), (83, 82, 97, 98), (76, 75, 90, 91), (84, 83, 98, 99), (96, 95, 110, 111), (104, 103, 118, 119), (97, 96, 111, 112), (90, 300, 105), (481, 104, 119), (98, 97, 112, 113), (91, 90, 105, 106), (99, 98, 113, 114), (92, 91, 106, 107), (100, 99, 114, 115), (93, 92, 107, 108), (101, 100, 115, 116), (94, 93, 108, 109), (102, 101, 116, 117), (95, 94, 109, 110), (103, 102, 117, 118), (115, 114, 129, 130), (108, 107, 122, 123), (116, 115, 130, 131), (109, 108, 123, 124), (117, 116, 131, 132), (110, 109, 124, 125), (118, 117, 132, 133), (111, 110, 125, 126), (119, 118, 133, 134), (112, 111, 126, 127), (105, 300, 120), (481, 119, 134), (113, 112, 127, 128), (106, 105, 120, 121), (114, 113, 128, 129), (107, 106, 121, 122), (134, 133, 148, 149), (127, 126, 141, 142), (120, 300, 135), (481, 134, 149), (128, 127, 142, 143), (121, 120, 135, 136), (129, 128, 143, 144), (122, 121, 136, 137), (130, 129, 144, 145), (123, 122, 137, 138), (131, 130, 145, 146), (124, 123, 138, 139), (132, 131, 146, 147), (125, 124, 139, 140), (133, 132, 147, 148), (126, 125, 140, 141), (146, 145, 160, 161), (139, 138, 153, 154), (147, 146, 161, 162), (140, 139, 154, 155), (148, 147, 162, 163), (141, 140, 155, 156), (149, 148, 163, 164), (142, 141, 156, 157), (135, 300, 150), (481, 149, 164), (143, 142, 157, 158), (136, 135, 150, 151), (144, 143, 158, 159), (137, 136, 151, 152), (145, 144, 159, 160), (138, 137, 152, 153), (150, 300, 165), (481, 164, 179), (158, 157, 172, 173), (151, 150, 165, 166), (159, 158, 173, 174), (152, 151, 166, 167), (160, 159, 174, 175), (153, 152, 167, 168), (161, 160, 175, 176), (154, 153, 168, 169), (162, 161, 176, 177), (155, 154, 169, 170), (163, 162, 177, 178), (156, 155, 170, 171), (164, 163, 178, 179), (157, 156, 171, 172), (169, 168, 183, 184), (177, 176, 191, 192), (170, 169, 184, 185), (178, 177, 192, 193), (171, 170, 185, 186), (179, 178, 193, 194), (172, 171, 186, 187), (165, 300, 180), (481, 179, 194), (173, 172, 187, 188), (166, 165, 180, 181), (174, 173, 188, 189), (167, 166, 181, 182), (175, 174, 189, 190), (168, 167, 182, 183), (176, 175, 190, 191), (188, 187, 202, 203), (181, 180, 195, 196), (189, 188, 203, 204), (182, 181, 196, 197), (190, 189, 204, 205), (183, 182, 197, 198), (191, 190, 205, 206), (184, 183, 198, 199), (192, 191, 206, 207), (185, 184, 199, 200), (193, 192, 207, 208), (186, 185, 200, 201), (194, 193, 208, 209), (187, 186, 201, 202), (180, 300, 195), (481, 194, 209), (207, 206, 221, 222), (200, 199, 214, 215), (208, 207, 222, 223), (201, 200, 215, 216), (209, 208, 223, 224), (202, 201, 216, 217), (195, 300, 210), (481, 209, 224), (203, 202, 217, 218), (196, 195, 210, 211), (204, 203, 218, 219), (197, 196, 211, 212), (205, 204, 219, 220), (198, 197, 212, 213), (206, 205, 220, 221), (199, 198, 213, 214), (211, 210, 225, 226), (219, 218, 233, 234), (212, 211, 226, 227), (220, 219, 234, 235), (213, 212, 227, 228), (221, 220, 235, 236), (214, 213, 228, 229), (222, 221, 236, 237), (215, 214, 229, 230), (223, 222, 237, 238), (216, 215, 230, 231), (224, 223, 238, 239), (217, 216, 231, 232), (210, 300, 225), (481, 224, 239), (218, 217, 232, 233), (230, 229, 244, 245), (238, 237, 252, 253), (231, 230, 245, 246), (239, 238, 253, 254), (232, 231, 246, 247), (225, 300, 240), (481, 239, 254), (233, 232, 247, 248), (226, 225, 240, 241), (234, 233, 248, 249), (227, 226, 241, 242), (235, 234, 249, 250), (228, 227, 242, 243), (236, 235, 250, 251), (229, 228, 243, 244), (237, 236, 251, 252), (249, 248, 263, 264), (242, 241, 256, 257), (250, 249, 264, 265), (243, 242, 257, 258), (251, 250, 265, 266), (244, 243, 258, 259), (252, 251, 266, 267), (245, 244, 259, 260), (253, 252, 267, 268), (246, 245, 260, 261), (254, 253, 268, 269), (247, 246, 261, 262), (240, 300, 255), (481, 254, 269), (248, 247, 262, 263), (241, 240, 255, 256), (268, 267, 282, 283), (261, 260, 275, 276), (269, 268, 283, 284), (262, 261, 276, 277), (255, 300, 270), (481, 269, 284), (263, 262, 277, 278), (256, 255, 270, 271), (264, 263, 278, 279), (257, 256, 271, 272), (265, 264, 279, 280), (258, 257, 272, 273), (266, 265, 280, 281), (259, 258, 273, 274), (267, 266, 281, 282), (260, 259, 274, 275), (280, 279, 294, 295), (273, 272, 287, 288), (281, 280, 295, 296), (274, 273, 288, 289), (282, 281, 296, 297), (275, 274, 289, 290), (283, 282, 297, 298), (276, 275, 290, 291), (284, 283, 298, 299), (277, 276, 291, 292), (270, 300, 285), (481, 284, 299), (278, 277, 292, 293), (271, 270, 285, 286), (279, 278, 293, 294), (272, 271, 286, 287), (299, 298, 314, 315), (292, 291, 307, 308), (285, 300, 301), (481, 299, 315), (293, 292, 308, 309), (286, 285, 301, 302), (294, 293, 309, 310), (287, 286, 302, 303), (295, 294, 310, 311), (288, 287, 303, 304), (296, 295, 311, 312), (289, 288, 304, 305), (297, 296, 312, 313), (290, 289, 305, 306), (298, 297, 313, 314), (291, 290, 306, 307), (304, 303, 318, 319), (312, 311, 326, 327), (305, 304, 319, 320), (313, 312, 327, 328), (306, 305, 320, 321), (314, 313, 328, 329), (307, 306, 321, 322), (315, 314, 329, 330), (308, 307, 322, 323), (301, 300, 316), (481, 315, 330), (309, 308, 323, 324), (302, 301, 316, 317), (310, 309, 324, 325), (303, 302, 317, 318), (311, 310, 325, 326), (323, 322, 337, 338), (316, 300, 331), (481, 330, 345), (324, 323, 338, 339), (317, 316, 331, 332), (325, 324, 339, 340), (318, 317, 332, 333), (326, 325, 340, 341), (319, 318, 333, 334), (327, 326, 341, 342), (320, 319, 334, 335), (328, 327, 342, 343), (321, 320, 335, 336), (329, 328, 343, 344), (322, 321, 336, 337), (330, 329, 344, 345), (342, 341, 356, 357), (335, 334, 349, 350), (343, 342, 357, 358), (336, 335, 350, 351), (344, 343, 358, 359), (337, 336, 351, 352), (345, 344, 359, 360), (338, 337, 352, 353), (331, 300, 346), (481, 345, 360), (339, 338, 353, 354), (332, 331, 346, 347), (340, 339, 354, 355), (333, 332, 347, 348), (341, 340, 355, 356), (334, 333, 348, 349), (346, 300, 361), (481, 360, 375), (354, 353, 368, 369), (347, 346, 361, 362), (355, 354, 369, 370), (348, 347, 362, 363), (356, 355, 370, 371), (349, 348, 363, 364), (357, 356, 371, 372), (350, 349, 364, 365), (358, 357, 372, 373), (351, 350, 365, 366), (359, 358, 373, 374), (352, 351, 366, 367), (360, 359, 374, 375), (353, 352, 367, 368), (365, 364, 379, 380), (373, 372, 387, 388), (366, 365, 380, 381), (374, 373, 388, 389), (367, 366, 381, 382), (375, 374, 389, 390), (368, 367, 382, 383), (361, 300, 376), (481, 375, 390), (369, 368, 383, 384), (362, 361, 376, 377), (370, 369, 384, 385), (363, 362, 377, 378), (371, 370, 385, 386), (364, 363, 378, 379), (372, 371, 386, 387), (384, 383, 398, 399), (377, 376, 391, 392), (385, 384, 399, 400), (378, 377, 392, 393), (386, 385, 400, 401), (379, 378, 393, 394), (387, 386, 401, 402), (380, 379, 394, 395), (388, 387, 402, 403), (381, 380, 395, 396), (389, 388, 403, 404), (382, 381, 396, 397), (390, 389, 404, 405), (383, 382, 397, 398), (376, 300, 391), (481, 390, 405), (403, 402, 417, 418), (396, 395, 410, 411), (404, 403, 418, 419), (397, 396, 411, 412), (405, 404, 419, 420), (398, 397, 412, 413), (391, 300, 406), (481, 405, 420), (399, 398, 413, 414), (392, 391, 406, 407), (400, 399, 414, 415), (393, 392, 407, 408), (401, 400, 415, 416), (394, 393, 408, 409), (402, 401, 416, 417), (395, 394, 409, 410), (415, 414, 429, 430), (408, 407, 422, 423), (416, 415, 430, 431), (409, 408, 423, 424), (417, 416, 431, 432), (410, 409, 424, 425), (418, 417, 432, 433), (411, 410, 425, 426), (419, 418, 433, 434), (412, 411, 426, 427), (420, 419, 434, 435), (413, 412, 427, 428), (406, 300, 421), (481, 420, 435), (414, 413, 428, 429), (407, 406, 421, 422), (434, 433, 448, 449), (427, 426, 441, 442), (435, 434, 449, 450), (428, 427, 442, 443), (421, 300, 436), (481, 435, 450), (429, 428, 443, 444), (422, 421, 436, 437), (430, 429, 444, 445), (423, 422, 437, 438), (431, 430, 445, 446), (424, 423, 438, 439), (432, 431, 446, 447), (425, 424, 439, 440), (433, 432, 447, 448), (426, 425, 440, 441), (438, 437, 452, 453), (446, 445, 460, 461), (439, 438, 453, 454), (447, 446, 461, 462), (440, 439, 454, 455), (448, 447, 462, 463), (441, 440, 455, 456), (449, 448, 463, 464), (442, 441, 456, 457), (450, 449, 464, 465), (443, 442, 457, 458), (436, 300, 451), (481, 450, 465), (444, 443, 458, 459), (437, 436, 451, 452), (445, 444, 459, 460), (457, 456, 471, 472), (465, 464, 479, 480), (458, 457, 472, 473), (451, 300, 466), (481, 465, 480), (459, 458, 473, 474), (452, 451, 466, 467), (460, 459, 474, 475), (453, 452, 467, 468), (461, 460, 475, 476), (454, 453, 468, 469), (462, 461, 476, 477), (455, 454, 469, 470), (463, 462, 477, 478), (456, 455, 470, 471), (464, 463, 478, 479)])
me_sphere.polygons.foreach_set('use_smooth', [True] * 512)
me_sphere.materials.append(mat_eye)
me_sphere.use_remesh_preserve_volume = False
me_sphere.use_remesh_preserve_attributes = False
me_sphere.use_mirror_vertex_groups = False
me_sphere.update()

# ---- objects
ob_head = bpy.data.objects.new('head', me_cube)
ob_eye = bpy.data.objects.new('eye', me_sphere)
ob_lamp = bpy.data.objects.new('Lamp', light_lamp)
ob_camera = bpy.data.objects.new('Camera', cam_camera)

# ---- transforms, parenting, visibility, modifiers, constraints
ob_head.location = (0.0, 0.0, 0.0)
ob_head.lock_rotations_4d = False
ob_head.empty_display_type = 'ARROWS'
ob_head.lineart.crease_threshold = 0.0
_m = ob_head.modifiers.new('Mirror', 'MIRROR')
_m.use_clip = True
_m = ob_head.modifiers.new('Subsurf', 'SUBSURF')
_m.uv_smooth = 'PRESERVE_CORNERS'
_m.quality = 2
_m.levels = 2
_m.show_only_control_edges = False
ob_eye.location = (0.4883, 0.9699, 0.4531)
ob_eye.lineart.crease_threshold = 0.0
_m = ob_eye.modifiers.new('Mirror', 'MIRROR')
_m.mirror_object = ob_head
ob_lamp.location = (4.076, 1.005, 5.904)
ob_lamp.rotation_euler = (0.6503, 0.05522, 1.866)
ob_lamp.lock_rotations_4d = False
ob_lamp.empty_display_type = 'ARROWS'
ob_lamp.color = (0.0, 0.0, 0.0, 0.0)
ob_lamp.lineart.crease_threshold = 0.0
ob_camera.location = (5.474, -4.522, 4.45)
ob_camera.rotation_euler = (1.109, 0.0, 0.8149)
ob_camera.lock_rotations_4d = False
ob_camera.empty_display_type = 'ARROWS'
ob_camera.color = (0.0, 0.0, 0.0, 0.0)
ob_camera.display_type = 'WIRE'
ob_camera.lineart.crease_threshold = 0.0

# ---- collection membership
col_collection_1.objects.link(ob_head)
col_collection_1.objects.link(ob_eye)
col_collection_1.objects.link(ob_lamp)
col_collection_1.objects.link(ob_camera)

# ---- scene / render settings (as saved in the file)
scene.camera = ob_camera
scene.frame_start = 1; scene.frame_end = 250; scene.frame_set(1)
scene.render.engine = 'BLENDER_EEVEE_NEXT'
scene.render.resolution_percentage = 50
scene.render.dither_intensity = 0.0
scene.cycles.use_denoising = False
scene.cycles.samples = 128
scene.cycles.sampling_pattern = 'TABULATED_SOBOL'
scene.cycles.light_sampling_threshold = 0.0
scene.cycles.use_adaptive_sampling = False
scene.cycles.use_light_tree = False
scene.cycles.blur_glossy = 0.0
scene.cycles.sample_clamp_indirect = 0.0
scene.view_settings.view_transform = 'Standard'
bpy.context.view_layer.update()
